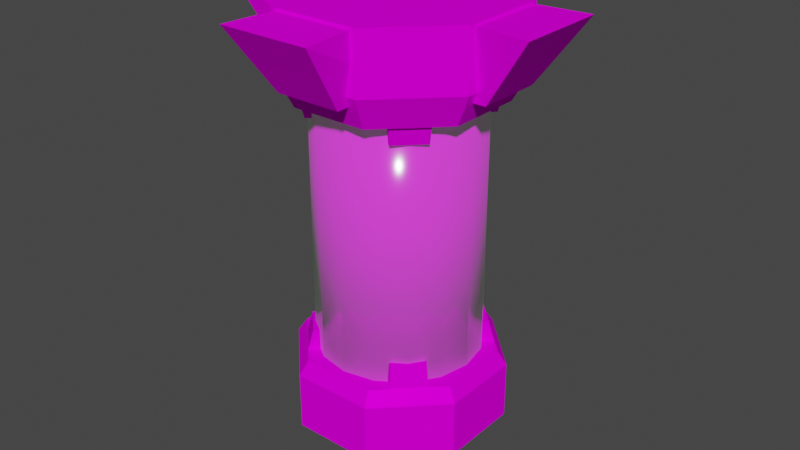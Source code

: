 # Source: containment_capsule.blend  (saved by Blender 2.93.20; exported with 4.5.12 LTS)
import bpy
from mathutils import Matrix  # noqa: F401  (used for matrix-valued properties, if any)

bpy.ops.wm.read_factory_settings(use_empty=True)
scene = bpy.context.scene
scene.name = 'Scene'

# ---- collections
col_collection = bpy.data.collections.new('Collection'); scene.collection.children.link(col_collection)

# ---- images (referenced by path relative to the original .blend; pixels are not part of the script)
import os
ASSET_DIR = os.environ.get("B2B_ASSET_DIR", "")  # directory of the original .blend (textures are referenced by path, not embedded)
HERE = os.path.dirname(os.path.abspath(__file__))  # packed textures are extracted next to this script under _unpacked/

def load_image(name, relpath, width, height, colorspace="sRGB"):
    """Load a texture the original file referenced (path relative to the .blend, or extracted next to this script)."""
    p = next((c for c in (os.path.join(HERE, relpath), os.path.join(ASSET_DIR, relpath)) if relpath and os.path.exists(c)), "")
    if p:
        img = bpy.data.images.load(p, check_existing=True)
        img.name = name
    else:  # same state as the original file: an image datablock whose file is absent (Cycles renders it pink)
        img = bpy.data.images.new(name, width, height)
        img.source = "FILE"
        img.filepath = "//" + (relpath or name)
    img.colorspace_settings.name = colorspace
    return img
img_containment_capsule_tex_png = load_image('containment_capsule_tex.png', 'containment_capsule_tex.png', 1024, 1024, 'sRGB')

# ---- materials (node trees are filled in below, after node groups)
mat_material = bpy.data.materials.new('Material')
mat_material.alpha_threshold = 0.0
mat_material.use_transparent_shadow = False
mat_material.line_color = (0.0, 0.0, 0.0, 1.0)
mat_material_001 = bpy.data.materials.new('Material.001')
mat_material_001.use_transparent_shadow = False

# ---- material node trees
mat_material.use_nodes = True; mat_material.node_tree.nodes.clear()
_N = mat_material.node_tree.nodes; _L = mat_material.node_tree.links
n0 = _N.new('ShaderNodeOutputMaterial'); n0.name = 'Material Output'; n0.location = (300, 300)
n1 = _N.new('ShaderNodeBsdfPrincipled'); n1.name = 'Principled BSDF'; n1.location = (10, 300)
n1.distribution = 'GGX'
n1.subsurface_method = 'BURLEY'
n1.inputs[1].default_value = 0.07042
n1.inputs[2].default_value = 0.4
n1.inputs[3].default_value = 1.45
n1.inputs[13].default_value = 0.0
n1.inputs[27].default_value = (0.0, 0.0, 0.0, 1.0)
n1.inputs[28].default_value = 1.0
n2 = _N.new('ShaderNodeTexImage'); n2.name = 'Image Texture'; n2.location = (-280, 280)
n2.image = img_containment_capsule_tex_png
_L.new(n1.outputs[0], n0.inputs[0])
_L.new(n2.outputs[0], n1.inputs[0])
n0.is_active_output = True
mat_material_001.use_nodes = True; mat_material_001.node_tree.nodes.clear()
_N = mat_material_001.node_tree.nodes; _L = mat_material_001.node_tree.links
n0 = _N.new('ShaderNodeBsdfPrincipled'); n0.name = 'Principled BSDF'; n0.location = (10, 300)
n0.distribution = 'GGX'
n0.subsurface_method = 'BURLEY'
n0.inputs[2].default_value = 0.1338
n0.inputs[3].default_value = 1.45
n0.inputs[13].default_value = 0.7394
n0.inputs[27].default_value = (0.004677, 0.04444, 0.001683, 1.0)
n0.inputs[28].default_value = 1.0
n1 = _N.new('ShaderNodeOutputMaterial'); n1.name = 'Material Output'; n1.location = (300, 300)
n2 = _N.new('ShaderNodeTexImage'); n2.name = 'Image Texture'; n2.location = (-280, 280)
n2.image = img_containment_capsule_tex_png
_L.new(n0.outputs[0], n1.inputs[0])
_L.new(n2.outputs[0], n0.inputs[0])
n1.is_active_output = True

# ---- world
world_world = bpy.data.worlds.new('World'); scene.world = world_world
world_world.use_nodes = True; world_world.node_tree.nodes.clear()
_N = world_world.node_tree.nodes; _L = world_world.node_tree.links
n0 = _N.new('ShaderNodeOutputWorld'); n0.name = 'World Output'; n0.location = (300, 300)
n1 = _N.new('ShaderNodeBackground'); n1.name = 'Background'; n1.location = (10, 300)
n1.inputs[0].default_value = (0.05088, 0.05088, 0.05088, 1.0)
_L.new(n1.outputs[0], n0.inputs[0])
n0.is_active_output = True
world_world.color = (0.05088, 0.05088, 0.05088)
world_world.use_sun_shadow = False
world_world.sun_shadow_jitter_overblur = 0.0

# ---- meshes
me_cylinder = bpy.data.meshes.new('Cylinder')
me_cylinder.from_pydata([(-3.165e-08, 1.165, 8.941e-08), (-3.513e-08, 1.165, 0.5777), (0.8235, 0.8235, 2.98e-08), (0.8235, 0.8235, 0.5777), (1.165, -2.881e-07, 0.0), (1.165, -2.51e-07, 0.5777), (0.8235, -0.8235, 0.0), (0.8235, -0.8235, 0.5777), (-4.202e-08, -1.165, -8.941e-08), (-4.551e-08, -1.165, 0.5777), (-0.8235, -0.8235, -2.98e-08), (-0.8235, -0.8235, 0.5777), (-1.165, -3.147e-07, 0.0), (-1.165, -2.777e-07, 0.5777), (-0.8235, 0.8235, 0.0), (-0.8235, 0.8235, 0.5777), (0.7071, 0.7071, 0.8878), (-3.873e-08, 1.0, 0.8878), (1.0, -1.44e-07, 0.8878), (0.7071, -0.7071, 0.8878), (-4.763e-08, -1.0, 0.8878), (-0.7071, -0.7071, 0.8878), (-1.0, -1.669e-07, 0.8878), (-0.7071, 0.7071, 0.8878)], [], [(0, 1, 3, 2), (2, 3, 5, 4), (4, 5, 7, 6), (6, 7, 9, 8), (8, 9, 11, 10), (10, 11, 13, 12), (13, 11, 21, 22), (12, 13, 15, 14), (14, 15, 1, 0), (0, 2, 4, 6, 8, 10, 12, 14), (16, 17, 23, 22, 21, 20, 19, 18), (9, 7, 19, 20), (15, 13, 22, 23), (5, 3, 16, 18), (11, 9, 20, 21), (1, 15, 23, 17), (3, 1, 17, 16), (7, 5, 18, 19)])
_uv = me_cylinder.uv_layers.new(name='UVMap')
_uv.uv.foreach_set('vector', [0.6876, 0.8696, 0.7163, 0.8669, 0.7121, 0.8997, 0.6833, 0.9024, 0.6833, 0.9024, 0.7121, 0.8997, 0.7163, 0.9452, 0.6876, 0.9479, 0.6383, 0.7859, 0.6671, 0.7859, 0.6598, 0.8182, 0.631, 0.8182, 0.631, 0.8182, 0.6598, 0.8182, 0.6598, 0.8638, 0.631, 0.8638, 0.631, 0.8638, 0.6598, 0.8638, 0.6671, 0.8961, 0.6383, 0.8961, 0.6876, 0.7859, 0.7163, 0.7886, 0.7121, 0.834, 0.6833, 0.8313, 0.7121, 0.834, 0.7163, 0.7886, 0.7332, 0.7934, 0.7295, 0.8324, 0.6833, 0.8313, 0.7121, 0.834, 0.7163, 0.8669, 0.6876, 0.8642, 0.6377, 0.9422, 0.6377, 0.9134, 0.6833, 0.9134, 0.6833, 0.9422, 0.5207, 0.8182, 0.553, 0.7859, 0.5987, 0.7859, 0.631, 0.8182, 0.631, 0.8638, 0.5987, 0.8961, 0.553, 0.8961, 0.5207, 0.8638, 0.5877, 0.9908, 0.5485, 0.9908, 0.5207, 0.9631, 0.5207, 0.9239, 0.5485, 0.8961, 0.5877, 0.8961, 0.6154, 0.9239, 0.6154, 0.9631, 0.6598, 0.8638, 0.6598, 0.8182, 0.6771, 0.8214, 0.6771, 0.8606, 0.7163, 0.8669, 0.7121, 0.834, 0.7295, 0.8324, 0.7332, 0.8606, 0.7163, 0.9452, 0.7121, 0.8997, 0.7295, 0.9013, 0.7332, 0.9404, 0.6671, 0.8961, 0.6598, 0.8638, 0.6771, 0.8606, 0.6833, 0.8883, 0.6833, 0.9134, 0.6377, 0.9134, 0.6409, 0.8961, 0.6801, 0.8961, 0.7121, 0.8997, 0.7163, 0.8669, 0.7332, 0.8731, 0.7295, 0.9013, 0.6598, 0.8182, 0.6671, 0.7859, 0.6833, 0.7937, 0.6771, 0.8214])
me_cylinder.materials.append(mat_material)
me_cylinder.use_remesh_fix_poles = True
me_cylinder.use_remesh_preserve_attributes = False
me_cylinder.update()
me_cylinder_001 = bpy.data.meshes.new('Cylinder.001')
me_cylinder_001.from_pydata([(1.005e-07, 0.911, -0.6), (1.206e-07, 0.911, 2.292), (0.3486, 0.8416, -0.6), (0.3486, 0.8416, 2.292), (0.6441, 0.6441, -0.6), (0.6441, 0.6441, 2.292), (0.8416, 0.3486, -0.6), (0.8416, 0.3486, 2.292), (0.911, -2.223e-07, -0.6), (0.911, -2.581e-07, 2.292), (0.8416, -0.3486, -0.6), (0.8416, -0.3486, 2.292), (0.6441, -0.6441, -0.6), (0.6441, -0.6441, 2.292), (0.3486, -0.8416, -0.6), (0.3486, -0.8416, 2.292), (2.088e-08, -0.911, -0.6), (4.1e-08, -0.911, 2.292), (-0.3486, -0.8416, -0.6), (-0.3486, -0.8416, 2.292), (-0.6441, -0.6441, -0.6), (-0.6441, -0.6441, 2.292), (-0.8416, -0.3486, -0.6), (-0.8416, -0.3486, 2.292), (-0.911, -1.716e-07, -0.6), (-0.911, -2.074e-07, 2.292), (-0.8416, 0.3486, -0.6), (-0.8416, 0.3486, 2.292), (-0.6441, 0.6441, -0.6), (-0.6441, 0.6441, 2.292), (-0.3486, 0.8416, -0.6), (-0.3486, 0.8416, 2.292)], [], [(0, 1, 3, 2), (2, 3, 5, 4), (4, 5, 7, 6), (6, 7, 9, 8), (8, 9, 11, 10), (10, 11, 13, 12), (12, 13, 15, 14), (14, 15, 17, 16), (16, 17, 19, 18), (18, 19, 21, 20), (20, 21, 23, 22), (22, 23, 25, 24), (24, 25, 27, 26), (26, 27, 29, 28), (3, 1, 31, 29, 27, 25, 23, 21, 19, 17, 15, 13, 11, 9, 7, 5), (28, 29, 31, 30), (30, 31, 1, 0), (0, 2, 4, 6, 8, 10, 12, 14, 16, 18, 20, 22, 24, 26, 28, 30)])
me_cylinder_001.polygons.foreach_set('use_smooth', [True] * 18)
_uv = me_cylinder_001.uv_layers.new(name='UVMap')
_uv.uv.foreach_set('vector', [0.2474, 0.7527, 0.2474, 1.0, 0.2321, 1.0, 0.2321, 0.7527, 0.2321, 0.7527, 0.2321, 1.0, 0.2167, 1.0, 0.2167, 0.7527, 0.2167, 0.7527, 0.2167, 1.0, 0.2014, 1.0, 0.2014, 0.7527, 0.2014, 0.7527, 0.2014, 1.0, 0.1861, 1.0, 0.1861, 0.7527, 0.1861, 0.7527, 0.1861, 1.0, 0.1708, 1.0, 0.1708, 0.7527, 0.1708, 0.7527, 0.1708, 1.0, 0.1554, 1.0, 0.1554, 0.7527, 0.1554, 0.7527, 0.1554, 1.0, 0.1401, 1.0, 0.1401, 0.7527, 0.1401, 0.7527, 0.1401, 1.0, 0.1248, 1.0, 0.1248, 0.7527, 0.1248, 0.7527, 0.1248, 1.0, 0.1095, 1.0, 0.1095, 0.7527, 0.1095, 0.7527, 0.1095, 1.0, 0.09416, 1.0, 0.09416, 0.7527, 0.09416, 0.7527, 0.09416, 1.0, 0.07884, 1.0, 0.07884, 0.7527, 0.07884, 0.7527, 0.07884, 1.0, 0.06352, 1.0, 0.06352, 0.7527, 0.06352, 0.7527, 0.06352, 1.0, 0.0482, 1.0, 0.0482, 0.7527, 0.0482, 0.7527, 0.0482, 1.0, 0.03287, 1.0, 0.03287, 0.7527, 0.3418, 0.4717, 0.25, 0.49, 0.1582, 0.4717, 0.08029, 0.4197, 0.02827, 0.3418, 0.01, 0.25, 0.02827, 0.1582, 0.08029, 0.08029, 0.1582, 0.02827, 0.25, 0.01, 0.3418, 0.02827, 0.4197, 0.08029, 0.4717, 0.1582, 0.49, 0.25, 0.4717, 0.3418, 0.4197, 0.4197, 0.03287, 0.7527, 0.03287, 1.0, 0.01755, 1.0, 0.01755, 0.7527, 0.01755, 0.7527, 0.01755, 1.0, 0.002231, 1.0, 0.002231, 0.7527, 0.75, 0.49, 0.8418, 0.4717, 0.9197, 0.4197, 0.9717, 0.3418, 0.99, 0.25, 0.9717, 0.1582, 0.9197, 0.08029, 0.8418, 0.02827, 0.75, 0.01, 0.6582, 0.02827, 0.5803, 0.08029, 0.5283, 0.1582, 0.51, 0.25, 0.5283, 0.3418, 0.5803, 0.4197, 0.6582, 0.4717])
me_cylinder_001.materials.append(mat_material_001)
me_cylinder_001.use_remesh_fix_poles = True
me_cylinder_001.use_remesh_preserve_attributes = False
me_cylinder_001.update()
me_cylinder_002 = bpy.data.meshes.new('Cylinder.002')
me_cylinder_002.from_pydata([(-2.483e-07, 1.072, -0.7128), (-1.986e-07, 1.072, -0.135), (0.7579, 0.7579, -0.7128), (0.7579, 0.7579, -0.135), (1.072, -3.133e-07, -0.7128), (1.072, -2.495e-07, -0.135), (0.7579, -0.7579, -0.7128), (0.7579, -0.7579, -0.135), (-2.578e-07, -1.072, -0.7128), (-2.081e-07, -1.072, -0.135), (-0.7579, -0.7579, -0.7128), (-0.7579, -0.7579, -0.135), (-1.072, -3.378e-07, -0.7128), (-1.072, -2.741e-07, -0.135), (-0.7579, 0.7579, -0.7128), (-0.7579, 0.7579, -0.135), (0.6912, 0.6912, 0.004622), (-1.775e-07, 0.9775, 0.004622), (0.9775, -2.337e-07, 0.004622), (0.6912, -0.6912, 0.004621), (-1.862e-07, -0.9775, 0.004621), (-0.6912, -0.6912, 0.004621), (-0.9775, -2.56e-07, 0.004621), (-0.6912, 0.6912, 0.004621), (-2.173e-07, 0.7519, -1.021), (0.5317, 0.5317, -1.021), (0.7519, -2.795e-07, -1.021), (0.5317, -0.5317, -1.021), (-2.24e-07, -0.7519, -1.021), (-0.5317, -0.5317, -1.021), (-0.7519, -2.967e-07, -1.021), (-0.5317, 0.5317, -1.021)], [], [(0, 1, 3, 2), (2, 3, 5, 4), (4, 5, 7, 6), (6, 7, 9, 8), (8, 9, 11, 10), (10, 11, 13, 12), (13, 11, 21, 22), (12, 13, 15, 14), (14, 15, 1, 0), (6, 8, 28, 27), (16, 17, 23, 22, 21, 20, 19, 18), (9, 7, 19, 20), (15, 13, 22, 23), (5, 3, 16, 18), (11, 9, 20, 21), (1, 15, 23, 17), (3, 1, 17, 16), (7, 5, 18, 19), (24, 25, 26, 27, 28, 29, 30, 31), (12, 14, 31, 30), (2, 4, 26, 25), (8, 10, 29, 28), (14, 0, 24, 31), (0, 2, 25, 24), (4, 6, 27, 26), (10, 12, 30, 29)])
_uv = me_cylinder_002.uv_layers.new(name='UVMap')
_uv.uv.foreach_set('vector', [0.2477, 0.5407, 0.2477, 0.7128, 0.003386, 0.7128, 0.003386, 0.5407, 0.8264, 0.7697, 0.953, 0.7697, 0.953, 0.9785, 0.8264, 0.9785, 0.003186, 0.5358, 0.003186, 0.7084, 0.2482, 0.7084, 0.2482, 0.5358, 0.8243, 0.9713, 0.9532, 0.9713, 0.9532, 0.7882, 0.8243, 0.7882, 0.003386, 0.5407, 0.003386, 0.7128, 0.2477, 0.7128, 0.2477, 0.5407, 0.8337, 0.9453, 0.9286, 0.9453, 0.9286, 0.8106, 0.8337, 0.8106, 0.9286, 0.8106, 0.9286, 0.9453, 0.9515, 0.9394, 0.9515, 0.8166, 0.2482, 0.5358, 0.2482, 0.7084, 0.003186, 0.7084, 0.003186, 0.5358, 0.8301, 0.7812, 0.9647, 0.7812, 0.9647, 0.9783, 0.8301, 0.9783, 0.8243, 0.9713, 0.8243, 0.7882, 0.7556, 0.8155, 0.7556, 0.944, 0.714, 0.9099, 0.6643, 0.9596, 0.594, 0.9596, 0.5443, 0.9099, 0.5443, 0.8396, 0.594, 0.7899, 0.6643, 0.7899, 0.714, 0.8396, 0.9532, 0.7882, 0.9532, 0.9713, 0.9844, 0.9633, 0.9844, 0.7963, 0.4555, 0.9561, 0.4555, 0.7936, 0.4832, 0.8007, 0.4832, 0.949, 0.953, 0.9785, 0.953, 0.7697, 0.9836, 0.7788, 0.9836, 0.9693, 0.4523, 0.783, 0.4523, 0.9613, 0.4723, 0.9535, 0.4723, 0.7908, 0.9647, 0.9783, 0.9647, 0.7812, 0.9972, 0.7899, 0.9972, 0.9696, 0.4523, 0.9613, 0.4523, 0.783, 0.4723, 0.7908, 0.4723, 0.9535, 0.4555, 0.7936, 0.4555, 0.9561, 0.4832, 0.949, 0.4832, 0.8007, 0.07805, 0.1855, 0.1855, 0.07805, 0.3375, 0.07805, 0.4449, 0.1855, 0.4449, 0.3375, 0.3375, 0.4449, 0.1855, 0.4449, 0.07805, 0.3375, 0.341, 0.7936, 0.341, 0.9561, 0.28, 0.9319, 0.28, 0.8178, 0.8264, 0.7697, 0.8264, 0.9785, 0.7589, 0.9473, 0.7589, 0.8008, 0.3697, 0.9613, 0.3697, 0.783, 0.3257, 0.8096, 0.3257, 0.9347, 0.8301, 0.7812, 0.8301, 0.9783, 0.7583, 0.9489, 0.7583, 0.8107, 0.3697, 0.783, 0.3697, 0.9613, 0.3257, 0.9347, 0.3257, 0.8096, 0.341, 0.9561, 0.341, 0.7936, 0.28, 0.8178, 0.28, 0.9319, 0.8337, 0.9453, 0.8337, 0.8106, 0.7832, 0.8307, 0.7832, 0.9252])
me_cylinder_002.materials.append(mat_material)
me_cylinder_002.use_remesh_fix_poles = True
me_cylinder_002.use_remesh_preserve_attributes = False
me_cylinder_002.update()
me_cube_001 = bpy.data.meshes.new('Cube.001')
me_cube_001.from_pydata([(-1.0, -1.0, -2.059), (-1.0, -1.0, -0.05913), (-1.0, 1.0, -2.059), (-1.0, 1.0, -0.05913), (1.0, -1.0, -2.059), (1.0, -1.0, -0.05913), (1.0, 1.0, -2.059), (1.0, 1.0, -0.05913), (4.907, 1.393, -0.05913), (3.521, 1.0, -2.059), (3.521, -1.0, -2.059), (4.907, -1.393, -0.05913), (-1.393, 4.907, -0.05913), (-1.0, 3.521, -2.059), (1.0, 3.521, -2.059), (1.393, 4.907, -0.05913), (-3.521, 1.0, -2.059), (-3.521, -1.0, -2.059), (-4.907, -1.393, -0.05913), (-4.907, 1.393, -0.05913), (-1.0, -3.521, -2.059), (-1.393, -4.907, -0.05913), (1.393, -4.907, -0.05913), (1.0, -3.521, -2.059)], [], [(3, 2, 16, 19), (3, 7, 15, 12), (7, 5, 11, 8), (1, 0, 20, 21), (2, 6, 4, 0), (7, 3, 1, 5), (9, 8, 11, 10), (6, 7, 8, 9), (5, 4, 10, 11), (4, 6, 9, 10), (13, 12, 15, 14), (2, 3, 12, 13), (7, 6, 14, 15), (6, 2, 13, 14), (17, 18, 19, 16), (0, 1, 18, 17), (1, 3, 19, 18), (2, 0, 17, 16), (23, 22, 21, 20), (0, 4, 23, 20), (5, 1, 21, 22), (4, 5, 22, 23)])
_uv = me_cube_001.uv_layers.new(name='UVMap')
_uv.uv.foreach_set('vector', [0.4148, 0.8313, 0.3954, 0.8318, 0.3948, 0.8065, 0.4148, 0.7922, 0.3301, 0.8226, 0.3159, 0.8368, 0.2854, 0.8119, 0.3052, 0.7922, 0.3159, 0.8368, 0.3301, 0.851, 0.3052, 0.8814, 0.2854, 0.8617, 0.4148, 0.9106, 0.3954, 0.9111, 0.3948, 0.8858, 0.4148, 0.8714, 0.3033, 0.9135, 0.3175, 0.8993, 0.3316, 0.9135, 0.3175, 0.9276, 0.3159, 0.8368, 0.3301, 0.8226, 0.3442, 0.8368, 0.3301, 0.851, 0.3747, 0.915, 0.3976, 0.9111, 0.3976, 0.939, 0.3747, 0.9351, 0.3754, 0.7922, 0.3948, 0.7926, 0.3948, 0.8318, 0.3747, 0.8174, 0.4148, 0.871, 0.3954, 0.8714, 0.3948, 0.8462, 0.4148, 0.8318, 0.3316, 0.9135, 0.3175, 0.8993, 0.3353, 0.8814, 0.3495, 0.8956, 0.4148, 0.8357, 0.4377, 0.8318, 0.4377, 0.8597, 0.4148, 0.8558, 0.3501, 0.8814, 0.3695, 0.8819, 0.3695, 0.9211, 0.3495, 0.9067, 0.4348, 0.8313, 0.4154, 0.8318, 0.4148, 0.8065, 0.4348, 0.7922, 0.3175, 0.8993, 0.3033, 0.9135, 0.2854, 0.8956, 0.2996, 0.8814, 0.4148, 0.8637, 0.4377, 0.8597, 0.4377, 0.8877, 0.4148, 0.8837, 0.3754, 0.8714, 0.3948, 0.8719, 0.3948, 0.9111, 0.3747, 0.8967, 0.3442, 0.8368, 0.3301, 0.8226, 0.355, 0.7922, 0.3747, 0.8119, 0.3033, 0.9135, 0.3175, 0.9276, 0.2996, 0.9455, 0.2854, 0.9313, 0.3976, 0.915, 0.4205, 0.9111, 0.4205, 0.939, 0.3976, 0.9351, 0.3175, 0.9276, 0.3316, 0.9135, 0.3495, 0.9313, 0.3353, 0.9455, 0.3301, 0.851, 0.3442, 0.8368, 0.3747, 0.8617, 0.355, 0.8814, 0.3754, 0.8318, 0.3948, 0.8323, 0.3948, 0.8714, 0.3747, 0.8571])
me_cube_001.materials.append(mat_material)
me_cube_001.use_remesh_fix_poles = True
me_cube_001.use_remesh_preserve_attributes = False
me_cube_001.update()
me_cube_002 = bpy.data.meshes.new('Cube.002')
me_cube_002.from_pydata([(-1.0, -1.0, -1.133), (-1.0, -1.0, -0.05913), (-1.0, 1.0, -1.133), (-1.0, 1.0, -0.05913), (1.0, -1.0, -1.133), (1.0, -1.0, -0.05913), (1.0, 1.0, -1.133), (1.0, 1.0, -0.05913), (4.466, 0.8879, -0.05913), (4.18, 0.831, -1.133), (4.18, -0.831, -1.133), (4.466, -0.8879, -0.05913), (-0.8879, 4.466, -0.05913), (-0.831, 4.18, -1.133), (0.831, 4.18, -1.133), (0.8879, 4.466, -0.05913), (-4.18, 0.831, -1.133), (-4.18, -0.831, -1.133), (-4.466, -0.8879, -0.05913), (-4.466, 0.8879, -0.05913), (-0.831, -4.18, -1.133), (-0.8879, -4.466, -0.05913), (0.8879, -4.466, -0.05913), (0.831, -4.18, -1.133)], [], [(3, 2, 16, 19), (3, 7, 15, 12), (7, 5, 11, 8), (1, 0, 20, 21), (2, 6, 4, 0), (7, 3, 1, 5), (9, 8, 11, 10), (6, 7, 8, 9), (5, 4, 10, 11), (4, 6, 9, 10), (13, 12, 15, 14), (2, 3, 12, 13), (7, 6, 14, 15), (6, 2, 13, 14), (17, 18, 19, 16), (0, 1, 18, 17), (1, 3, 19, 18), (2, 0, 17, 16), (23, 22, 21, 20), (0, 4, 23, 20), (5, 1, 21, 22), (4, 5, 22, 23)])
_uv = me_cube_002.uv_layers.new(name='UVMap')
_uv.uv.foreach_set('vector', [0.4078, 0.8703, 0.3947, 0.8702, 0.3946, 0.8312, 0.4078, 0.8277, 0.3482, 0.8143, 0.3308, 0.8317, 0.3017, 0.8006, 0.3171, 0.7852, 0.3308, 0.8317, 0.3482, 0.849, 0.3171, 0.8781, 0.3017, 0.8627, 0.4078, 0.8277, 0.3947, 0.8277, 0.3946, 0.7887, 0.4078, 0.7852, 0.3279, 0.9216, 0.3452, 0.9042, 0.3626, 0.9216, 0.3452, 0.939, 0.3308, 0.8317, 0.3482, 0.8143, 0.3655, 0.8317, 0.3482, 0.849, 0.421, 0.871, 0.4345, 0.8703, 0.4345, 0.8921, 0.421, 0.8914, 0.4211, 0.7853, 0.4342, 0.7852, 0.4342, 0.8277, 0.421, 0.8243, 0.421, 0.8277, 0.4079, 0.8277, 0.4078, 0.7887, 0.421, 0.7852, 0.3626, 0.9216, 0.3452, 0.9042, 0.3743, 0.8781, 0.3887, 0.8925, 0.4342, 0.7859, 0.4477, 0.7852, 0.4477, 0.807, 0.4342, 0.8063, 0.4079, 0.8703, 0.421, 0.8703, 0.421, 0.9128, 0.4078, 0.9093, 0.421, 0.8703, 0.4079, 0.8702, 0.4078, 0.8312, 0.421, 0.8277, 0.3452, 0.9042, 0.3279, 0.9216, 0.3017, 0.8925, 0.3161, 0.8781, 0.4342, 0.8077, 0.4477, 0.807, 0.4477, 0.8288, 0.4342, 0.8281, 0.4211, 0.8278, 0.4342, 0.8277, 0.4342, 0.8703, 0.421, 0.8668, 0.3655, 0.8317, 0.3482, 0.8143, 0.3792, 0.7852, 0.3946, 0.8006, 0.3279, 0.9216, 0.3452, 0.939, 0.3161, 0.9651, 0.3017, 0.9507, 0.421, 0.8928, 0.4345, 0.8921, 0.4345, 0.9139, 0.421, 0.9132, 0.3452, 0.939, 0.3626, 0.9216, 0.3887, 0.9507, 0.3743, 0.9651, 0.3482, 0.849, 0.3655, 0.8317, 0.3946, 0.8627, 0.3792, 0.8781, 0.3947, 0.8703, 0.4078, 0.8703, 0.4078, 0.9128, 0.3946, 0.9093])
me_cube_002.materials.append(mat_material)
me_cube_002.use_remesh_fix_poles = True
me_cube_002.use_remesh_preserve_attributes = False
me_cube_002.update()
me_cube_003 = bpy.data.meshes.new('Cube.003')
me_cube_003.from_pydata([(-1.0, -1.0, -1.133), (-1.0, -1.0, -0.05913), (-1.0, 1.0, -1.133), (-1.0, 1.0, -0.05913), (1.0, -1.0, -1.133), (1.0, -1.0, -0.05913), (1.0, 1.0, -1.133), (1.0, 1.0, -0.05913), (4.466, 0.8879, -0.05913), (4.18, 0.831, -1.133), (4.18, -0.831, -1.133), (4.466, -0.8879, -0.05913), (-0.8879, 4.466, -0.05913), (-0.831, 4.18, -1.133), (0.831, 4.18, -1.133), (0.8879, 4.466, -0.05913), (-4.18, 0.831, -1.133), (-4.18, -0.831, -1.133), (-4.466, -0.8879, -0.05913), (-4.466, 0.8879, -0.05913), (-0.831, -4.18, -1.133), (-0.8879, -4.466, -0.05913), (0.8879, -4.466, -0.05913), (0.831, -4.18, -1.133)], [], [(3, 2, 16, 19), (3, 7, 15, 12), (7, 5, 11, 8), (1, 0, 20, 21), (2, 6, 4, 0), (7, 3, 1, 5), (9, 8, 11, 10), (6, 7, 8, 9), (5, 4, 10, 11), (4, 6, 9, 10), (13, 12, 15, 14), (2, 3, 12, 13), (7, 6, 14, 15), (6, 2, 13, 14), (17, 18, 19, 16), (0, 1, 18, 17), (1, 3, 19, 18), (2, 0, 17, 16), (23, 22, 21, 20), (0, 4, 23, 20), (5, 1, 21, 22), (4, 5, 22, 23)])
_uv = me_cube_003.uv_layers.new(name='UVMap')
_uv.uv.foreach_set('vector', [0.419, 0.8674, 0.4064, 0.8673, 0.4063, 0.8297, 0.419, 0.8264, 0.3616, 0.8134, 0.3448, 0.8302, 0.3168, 0.8003, 0.3316, 0.7854, 0.3448, 0.8302, 0.3616, 0.8469, 0.3316, 0.8749, 0.3168, 0.8601, 0.419, 0.8264, 0.4064, 0.8263, 0.4063, 0.7888, 0.419, 0.7854, 0.342, 0.9168, 0.3587, 0.9001, 0.3754, 0.9168, 0.3587, 0.9335, 0.3448, 0.8302, 0.3616, 0.8134, 0.3783, 0.8302, 0.3616, 0.8469, 0.4317, 0.868, 0.4447, 0.8674, 0.4447, 0.8883, 0.4317, 0.8877, 0.4318, 0.7855, 0.4444, 0.7854, 0.4444, 0.8264, 0.4317, 0.823, 0.4317, 0.8264, 0.4191, 0.8263, 0.419, 0.7888, 0.4317, 0.7854, 0.3754, 0.9168, 0.3587, 0.9001, 0.3867, 0.8749, 0.4006, 0.8888, 0.4444, 0.7861, 0.4574, 0.7854, 0.4574, 0.8064, 0.4444, 0.8057, 0.4191, 0.8674, 0.4317, 0.8674, 0.4317, 0.9083, 0.419, 0.905, 0.4317, 0.8674, 0.4191, 0.8673, 0.419, 0.8297, 0.4317, 0.8264, 0.3587, 0.9001, 0.342, 0.9168, 0.3168, 0.8888, 0.3307, 0.8749, 0.4444, 0.8071, 0.4574, 0.8064, 0.4574, 0.8274, 0.4444, 0.8267, 0.4318, 0.8264, 0.4444, 0.8264, 0.4444, 0.8674, 0.4317, 0.864, 0.3783, 0.8302, 0.3616, 0.8134, 0.3915, 0.7854, 0.4063, 0.8003, 0.342, 0.9168, 0.3587, 0.9335, 0.3307, 0.9587, 0.3168, 0.9448, 0.4317, 0.889, 0.4447, 0.8883, 0.4447, 0.9093, 0.4317, 0.9087, 0.3587, 0.9335, 0.3754, 0.9168, 0.4006, 0.9448, 0.3867, 0.9587, 0.3616, 0.8469, 0.3783, 0.8302, 0.4063, 0.8601, 0.3915, 0.8749, 0.4064, 0.8674, 0.419, 0.8674, 0.419, 0.9083, 0.4063, 0.905])
me_cube_003.materials.append(mat_material)
me_cube_003.use_remesh_fix_poles = True
me_cube_003.use_remesh_preserve_attributes = False
me_cube_003.update()

# ---- objects
ob_cylinder = bpy.data.objects.new('Cylinder', me_cylinder)
ob_cylinder_001 = bpy.data.objects.new('Cylinder.001', me_cylinder_001)
ob_cylinder_002 = bpy.data.objects.new('Cylinder.002', me_cylinder_002)
ob_cube = bpy.data.objects.new('Cube', me_cube_001)
ob_cube_001 = bpy.data.objects.new('Cube.001', me_cube_002)
ob_cube_002 = bpy.data.objects.new('Cube.002', me_cube_003)

# ---- transforms, parenting, visibility, modifiers, constraints
ob_cylinder.location = (-1.947e-07, -3.465e-07, 0.002807)
ob_cylinder.rotation_euler = (3.142, 3.667e-08, 2.749)
ob_cylinder_001.location = (1.593e-08, 2.836e-08, -1.392)
ob_cylinder_001.rotation_euler = (-2.687e-07, 3.142, -2.029e-14)
ob_cylinder_001.scale = (0.897, 0.897, 0.897)
ob_cylinder_002.location = (1.788e-07, 3.181e-07, -3.44)
ob_cylinder_002.rotation_euler = (-6.283, 1.846e-07, -2.749)
ob_cube.location = (0.0, 0.0, 0.0)
ob_cube.scale = (0.3279, 0.3279, 0.3279)
ob_cube_001.location = (0.0, 0.0, -0.8381)
ob_cube_001.rotation_euler = (0.0, -0.0, 0.7854)
ob_cube_001.scale = (0.2019, 0.2019, 0.2019)
ob_cube_002.location = (0.0, 0.0, -3.456)
ob_cube_002.rotation_euler = (3.142, -8.324e-08, 2.356)
ob_cube_002.scale = (0.2019, 0.2019, 0.2019)

# ---- collection membership
col_collection.objects.link(ob_cylinder)
col_collection.objects.link(ob_cylinder_001)
col_collection.objects.link(ob_cylinder_002)
col_collection.objects.link(ob_cube)
col_collection.objects.link(ob_cube_001)
col_collection.objects.link(ob_cube_002)

# ---- scene / render settings (as saved in the file)
scene.frame_start = 1; scene.frame_end = 250; scene.frame_set(1)
scene.render.engine = 'BLENDER_EEVEE_NEXT'
scene.cycles.use_denoising = False
scene.cycles.samples = 128
scene.cycles.sampling_pattern = 'TABULATED_SOBOL'
scene.cycles.use_adaptive_sampling = False
scene.cycles.use_light_tree = False
scene.view_settings.view_transform = 'Filmic'
bpy.context.view_layer.update()

# ---- added for rendering (the .blend has no active camera and no usable light): camera, sun
cam_auto = bpy.data.cameras.new('AutoCamera')
cam_auto.lens = 50.0
cam_auto.sensor_width = 36.0
cam_auto.clip_end = 1000.0
ob_auto_camera = bpy.data.objects.new('AutoCamera', cam_auto)
scene.collection.objects.link(ob_auto_camera)
ob_auto_camera.location = (5.89751, -7.07701, 2.48893)
ob_auto_camera.rotation_euler = (1.09748, -7.21219e-08, 0.694738)
scene.camera = ob_auto_camera
light_auto_sun = bpy.data.lights.new('AutoSun', 'SUN')
light_auto_sun.energy = 3.0
light_auto_sun.angle = 0.0523599
ob_auto_sun = bpy.data.objects.new('AutoSun', light_auto_sun)
scene.collection.objects.link(ob_auto_sun)
ob_auto_sun.rotation_euler = (0.872665, 0.174533, 0.523599)
bpy.context.view_layer.update()

